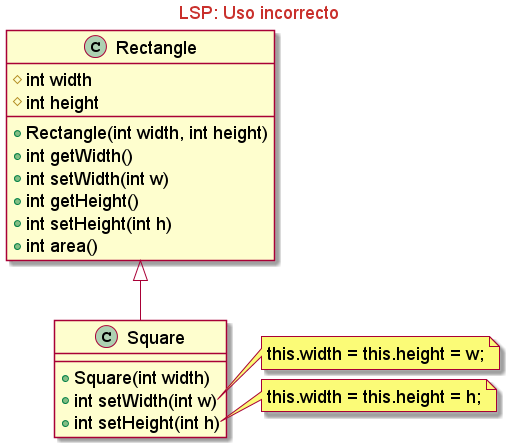

The diagram above was rendered by PlantUML. Its source (embedded in the PNG):
@startuml
skinparam backgroundcolor transparent
skinparam classFontSize 18
skinparam noteFontSize 18
skinparam arrowFontSize 18
skinparam classAttributeFontSize 18

skinparam titleFontColor #c9302c

Title LSP: Uso incorrecto

class Rectangle{
    # int width
    # int height
    + Rectangle(int width, int height)
    + int getWidth()
    + int setWidth(int w)
    + int getHeight()
    + int setHeight(int h)
    + int area()
}

class Square extends Rectangle{
    + Square(int width)
    + int setWidth(int w)
    + int setHeight(int h)
}

note right of Square::setWidth{
    this.width = this.height = w;
}

note right of Square::setHeight{
    this.width = this.height = h;
}

@enduml